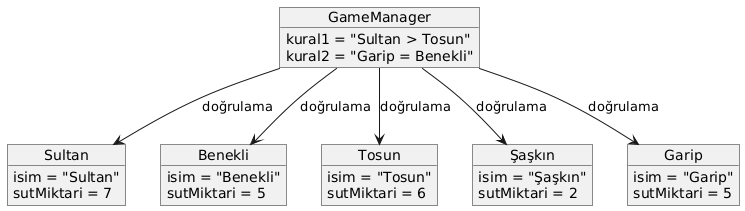

The diagram above was rendered by PlantUML. Its source (embedded in the PNG):
@startuml
object Sultan {
    isim = "Sultan"
    sutMiktari = 7
}

object Benekli {
    isim = "Benekli"
    sutMiktari = 5
}

object Tosun {
    isim = "Tosun"
    sutMiktari = 6
}

object Şaşkın {
    isim = "Şaşkın"
    sutMiktari = 2
}

object Garip {
    isim = "Garip"
    sutMiktari = 5
}

object GameManager {
    kural1 = "Sultan > Tosun"
    kural2 = "Garip = Benekli"
}

GameManager --> Sultan : doğrulama
GameManager --> Tosun : doğrulama
GameManager --> Benekli : doğrulama
GameManager --> Şaşkın : doğrulama
GameManager --> Garip : doğrulama
@enduml